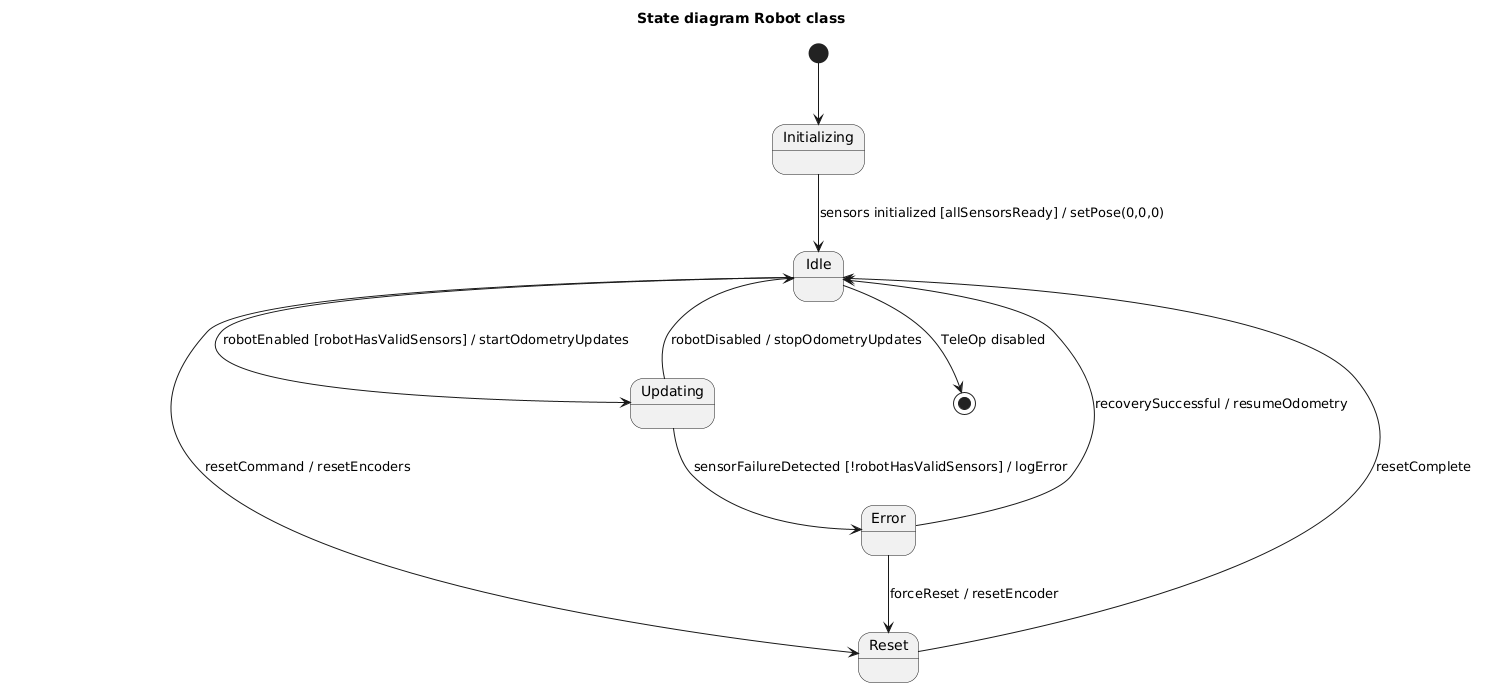

The diagram above was rendered by PlantUML. Its source (embedded in the PNG):
@startuml
title State diagram Robot class
[*] --> Initializing 
Initializing --> Idle : sensors initialized [allSensorsReady] / setPose(0,0,0)
Idle --> Updating: robotEnabled [robotHasValidSensors] / startOdometryUpdates
Updating --> Idle : robotDisabled / stopOdometryUpdates
Updating --> Error : sensorFailureDetected [!robotHasValidSensors] / logError
Idle --> Reset : resetCommand / resetEncoders
Reset--> Idle : resetComplete
Error --> Idle : recoverySuccessful / resumeOdometry
Error --> Reset : forceReset / resetEncoder
Idle --> [*] : TeleOp disabled
@enduml